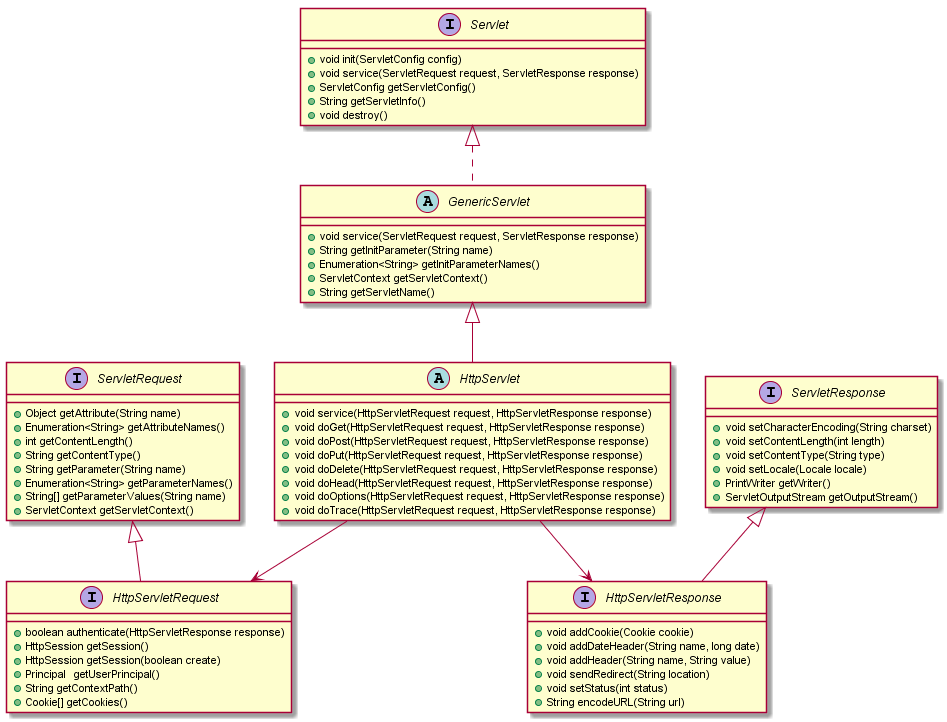

The diagram above was rendered by PlantUML. Its source (embedded in the PNG):
@startuml
interface Servlet {
  + void init(ServletConfig config)
  + void service(ServletRequest request, ServletResponse response)
  + ServletConfig getServletConfig()
  + String getServletInfo()
  + void destroy()
}

abstract GenericServlet {
   + void service(ServletRequest request, ServletResponse response)
   + String getInitParameter(String name)
   + Enumeration<String> getInitParameterNames()
   + ServletContext getServletContext()
   + String getServletName()
}

abstract HttpServlet {
   + void service(HttpServletRequest request, HttpServletResponse response)
   + void doGet(HttpServletRequest request, HttpServletResponse response)
   + void doPost(HttpServletRequest request, HttpServletResponse response)
   + void doPut(HttpServletRequest request, HttpServletResponse response)
   + void doDelete(HttpServletRequest request, HttpServletResponse response)
   + void doHead(HttpServletRequest request, HttpServletResponse response)
   + void doOptions(HttpServletRequest request, HttpServletResponse response)
   + void doTrace(HttpServletRequest request, HttpServletResponse response)
}

interface ServletRequest {

   + Object getAttribute(String name)
   + Enumeration<String> getAttributeNames()
   + int getContentLength()
   + String getContentType()
   + String getParameter(String name)
   + Enumeration<String> getParameterNames()
   + String[] getParameterValues(String name)
   + ServletContext getServletContext()

}


interface HttpServletRequest {

   + boolean authenticate(HttpServletResponse response)
   + HttpSession getSession()
   + HttpSession getSession(boolean create)
   + Principal	getUserPrincipal()
   + String getContextPath()
   + Cookie[] getCookies()

}


interface ServletResponse {

   + void setCharacterEncoding(String charset)
   + void setContentLength(int length)
   + void setContentType(String type)
   + void setLocale(Locale locale)
   + PrintWriter getWriter()
   + ServletOutputStream getOutputStream()

}


interface HttpServletResponse {

   + void addCookie(Cookie cookie)
   + void addDateHeader(String name, long date)
   + void addHeader(String name, String value)
   + void sendRedirect(String location)
   + void setStatus(int status)
   + String encodeURL(String url)

}


Servlet <|.. GenericServlet
GenericServlet <|-- HttpServlet
HttpServlet --> HttpServletRequest
ServletRequest <|-- HttpServletRequest
HttpServlet --> HttpServletResponse
ServletResponse <|-- HttpServletResponse

@enduml